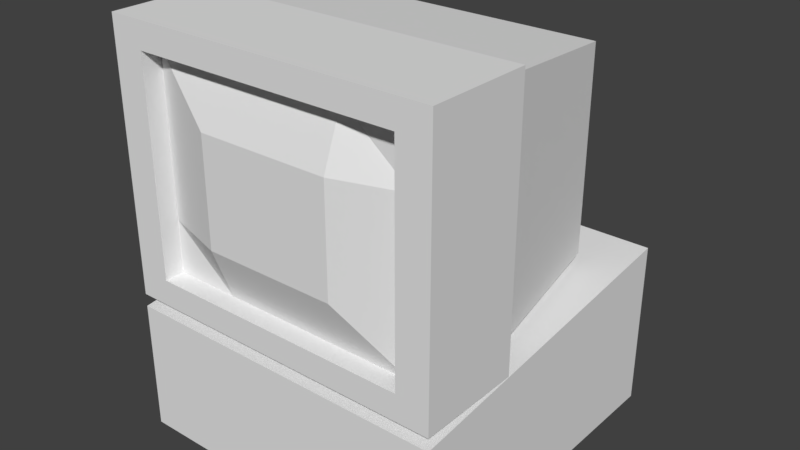 # Source: Monitor.blend  (saved by Blender 2.79.0; exported with 4.5.12 LTS)
import bpy
from mathutils import Matrix  # noqa: F401  (used for matrix-valued properties, if any)

bpy.ops.wm.read_factory_settings(use_empty=True)
scene = bpy.context.scene
scene.name = 'Scene'

# ---- collections
col_collection_1 = bpy.data.collections.new('Collection 1'); scene.collection.children.link(col_collection_1)

# ---- materials (node trees are filled in below, after node groups)
mat_monitor_001 = bpy.data.materials.new('Monitor.001')
mat_monitor_001.alpha_threshold = 0.0
mat_monitor_001.use_transparent_shadow = False
mat_monitor_001.roughness = 0.5
mat_monitor = bpy.data.materials.new('Monitor')
mat_monitor.alpha_threshold = 0.0
mat_monitor.use_transparent_shadow = False
mat_monitor.roughness = 0.5

# ---- material node trees

# ---- world
world_world = bpy.data.worlds.new('World'); scene.world = world_world
world_world.color = (0.05088, 0.05088, 0.05088)
world_world.use_sun_shadow = False
world_world.sun_shadow_jitter_overblur = 0.0
world_world.cycles.sampling_method = 'MANUAL'

# ---- meshes
me_cube_002 = bpy.data.meshes.new('Cube.002')
me_cube_002.from_pydata([(-1.0, -1.0, 0.0), (-1.0, -1.0, 2.405), (-1.0, 1.0, 0.0), (-1.0, 1.0, 2.405), (1.0, -1.0, 0.0), (1.0, -1.0, 1.87), (1.0, 1.0, 0.0), (1.0, 1.0, 1.87)], [], [(0, 1, 3, 2), (2, 3, 7, 6), (6, 7, 5, 4), (4, 5, 1, 0), (2, 6, 4, 0), (7, 3, 1, 5)])
_uv = me_cube_002.uv_layers.new(name='UVMap')
_uv.uv.foreach_set('vector', [0.7498, 0.3752, 0.7498, 0.6248, 0.3752, 0.6248, 0.3752, 0.3752, 0.7498, 0.3752, 0.7498, 0.6248, 0.3752, 0.6248, 0.3752, 0.3752, 0.3748, 0.3752, 0.3748, 0.6248, 0.0001953, 0.6248, 0.0001953, 0.3752, 0.7498, 0.3752, 0.7498, 0.6248, 0.3752, 0.6248, 0.3752, 0.3752, 0.7498, 0.3752, 0.7498, 0.6248, 0.3752, 0.6248, 0.3752, 0.3752, 0.7498, 0.3752, 0.7498, 0.6248, 0.3752, 0.6248, 0.3752, 0.3752])
me_cube_002.materials.append(mat_monitor_001)
me_cube_002.use_remesh_preserve_volume = False
me_cube_002.use_remesh_preserve_attributes = False
me_cube_002.use_mirror_vertex_groups = False
me_cube_002.update()
me_cube_001 = bpy.data.meshes.new('Cube.001')
me_cube_001.from_pydata([(0.3679, -1.0, -0.8), (0.3679, -1.0, 0.8), (0.3679, 1.0, -0.8), (0.3679, 1.0, 0.8), (1.0, -1.0, -0.8), (1.0, -1.0, 0.8), (1.0, 1.0, -0.8), (1.0, 1.0, 0.8), (1.0, 0.8036, 0.6429), (1.0, 0.8036, -0.6429), (1.0, -0.8036, -0.6429), (1.0, -0.8036, 0.6429), (0.8808, 0.8036, 0.6429), (0.8808, 0.8036, -0.6429), (0.8808, -0.8036, -0.6429), (0.8808, -0.8036, 0.6429), (0.8808, 0.8036, 0.0), (0.8808, 0.0, -0.6429), (0.8808, 0.0, 0.6429), (0.8808, -0.8036, 0.0), (1.002, 0.0, 0.0), (0.8808, 0.8036, -0.3215), (0.8808, 0.4018, -0.6429), (0.8808, -0.4018, 0.6429), (0.8808, -0.8036, -0.3215), (0.8808, 0.8036, 0.3215), (0.8808, -0.4018, -0.6429), (0.8808, 0.4018, 0.6429), (0.8808, -0.8036, 0.3215), (1.002, -0.4018, 0.0), (1.002, 0.4018, 0.0), (1.002, 0.0, -0.3215), (1.002, 0.0, 0.3215), (1.002, 0.4018, 0.3215), (1.002, 0.4018, -0.3215), (1.002, -0.4018, -0.3215), (1.002, -0.4018, 0.3215), (0.3679, 0.9, -0.72), (0.3679, -0.9, -0.72), (0.3679, -0.9, 0.72), (0.3679, 0.9, 0.72), (-0.6321, 0.763, -0.6104), (-0.6321, -0.763, -0.6104), (-0.6321, -0.763, 0.6104), (-0.6321, 0.763, 0.6104)], [], [(3, 2, 37, 40), (2, 3, 7, 6), (5, 4, 10, 11), (4, 5, 1, 0), (2, 6, 4, 0), (7, 3, 1, 5), (8, 11, 15, 23, 18, 27, 12), (4, 6, 9, 10), (7, 5, 11, 8), (6, 7, 8, 9), (36, 23, 15, 28), (9, 8, 12, 25, 16, 21, 13), (11, 10, 14, 24, 19, 28, 15), (10, 9, 13, 22, 17, 26, 14), (35, 29, 19, 24), (34, 30, 20, 31), (33, 27, 18, 32), (30, 33, 32, 20), (16, 25, 33, 30), (25, 12, 27, 33), (22, 34, 31, 17), (13, 21, 34, 22), (21, 16, 30, 34), (26, 35, 24, 14), (17, 31, 35, 26), (31, 20, 29, 35), (29, 36, 28, 19), (20, 32, 36, 29), (32, 18, 23, 36), (37, 38, 42, 41), (0, 1, 39, 38), (1, 3, 40, 39), (2, 0, 38, 37), (42, 43, 44, 41), (40, 37, 41, 44), (38, 39, 43, 42), (39, 40, 44, 43)])
_uv = me_cube_001.uv_layers.new(name='UVMap')
_uv.uv.foreach_set('vector', [0.5002, 0.6248, 0.5002, 0.3752, 0.6248, 0.3752, 0.6248, 0.6248, 0.5002, 0.3752, 0.5002, 0.6248, 0.7498, 0.6248, 0.7498, 0.3752, 0.6248, 0.6248, 0.5002, 0.6248, 0.5002, 0.5002, 0.6248, 0.5002, 0.7498, 0.3752, 0.7498, 0.6248, 0.5002, 0.6248, 0.5002, 0.3752, 0.5002, 0.3752, 0.7498, 0.3752, 0.7498, 0.6248, 0.5002, 0.6248, 0.7498, 0.3752, 0.5002, 0.3752, 0.5002, 0.6248, 0.7498, 0.6248, 0.2498, 0.8748, 0.1252, 0.8748, 0.1252, 0.7502, 0.1252, 0.7502, 0.1875, 0.7502, 0.2498, 0.7502, 0.2498, 0.7502, 0.6248, 0.6248, 0.5002, 0.6248, 0.5002, 0.5002, 0.6248, 0.5002, 0.6248, 0.6248, 0.5002, 0.6248, 0.5002, 0.5002, 0.6248, 0.5002, 0.6248, 0.6248, 0.5002, 0.6248, 0.5002, 0.5002, 0.6248, 0.5002, 0.3752, 0.8752, 0.3752, 0.9998, 0.4998, 0.9998, 0.4998, 0.8752, 0.2498, 0.7502, 0.2498, 0.8748, 0.1252, 0.8748, 0.1252, 0.8748, 0.1252, 0.8125, 0.1252, 0.7502, 0.1252, 0.7502, 0.1252, 0.8748, 0.1252, 0.7502, 0.2498, 0.7502, 0.2498, 0.7502, 0.2498, 0.8125, 0.2498, 0.8748, 0.2498, 0.8748, 0.1252, 0.7502, 0.2498, 0.7502, 0.2498, 0.8748, 0.2498, 0.8748, 0.1875, 0.8748, 0.1252, 0.8748, 0.1252, 0.8748, 0.3752, 0.8752, 0.3752, 0.9998, 0.4998, 0.9998, 0.4998, 0.8752, 0.3752, 0.8752, 0.3752, 0.9998, 0.4998, 0.9998, 0.4998, 0.8752, 0.3752, 0.8752, 0.3752, 0.9998, 0.4998, 0.9998, 0.4998, 0.8752, 0.3752, 0.8752, 0.3752, 0.9998, 0.4998, 0.9998, 0.4998, 0.8752, 0.3752, 0.8752, 0.3752, 0.9998, 0.4998, 0.9998, 0.4998, 0.8752, 0.3752, 0.8752, 0.3752, 0.9998, 0.4998, 0.9998, 0.4998, 0.8752, 0.4998, 0.8752, 0.4998, 0.9998, 0.3752, 0.9998, 0.3752, 0.8752, 0.4998, 0.8752, 0.4998, 0.9998, 0.3752, 0.9998, 0.3752, 0.8752, 0.3752, 0.8752, 0.3752, 0.9998, 0.4998, 0.9998, 0.4998, 0.8752, 0.4998, 0.8752, 0.4998, 0.9998, 0.3752, 0.9998, 0.3752, 0.8752, 0.4998, 0.8752, 0.4998, 0.9998, 0.3752, 0.9998, 0.3752, 0.8752, 0.3752, 0.8752, 0.3752, 0.9998, 0.4998, 0.9998, 0.4998, 0.8752, 0.3752, 0.8752, 0.3752, 0.9998, 0.4998, 0.9998, 0.4998, 0.8752, 0.3752, 0.8752, 0.3752, 0.9998, 0.4998, 0.9998, 0.4998, 0.8752, 0.3752, 0.8752, 0.3752, 0.9998, 0.4998, 0.9998, 0.4998, 0.8752, 0.6252, 0.6248, 0.6252, 0.3752, 0.7498, 0.3752, 0.7498, 0.6248, 0.6248, 0.3752, 0.6248, 0.6248, 0.5002, 0.6248, 0.5002, 0.3752, 0.5002, 0.6248, 0.5002, 0.3752, 0.6248, 0.3752, 0.6248, 0.6248, 0.6248, 0.3752, 0.6248, 0.6248, 0.5002, 0.6248, 0.5002, 0.3752, 0.7498, 0.3752, 0.7498, 0.6248, 0.3752, 0.6248, 0.3752, 0.3752, 0.6252, 0.6248, 0.6252, 0.3752, 0.7498, 0.3752, 0.7498, 0.6248, 0.4998, 0.3752, 0.4998, 0.6248, 0.3752, 0.6248, 0.3752, 0.3752, 0.4998, 0.3752, 0.4998, 0.6248, 0.3752, 0.6248, 0.3752, 0.3752])
me_cube_001.materials.append(mat_monitor)
me_cube_001.use_remesh_preserve_volume = False
me_cube_001.use_remesh_preserve_attributes = False
me_cube_001.use_mirror_vertex_groups = False
me_cube_001.update()

# ---- objects
ob_base = bpy.data.objects.new('Base', me_cube_002)
ob_monitor = bpy.data.objects.new('Monitor', me_cube_001)

# ---- transforms, parenting, visibility, modifiers, constraints
ob_base.location = (0.0, 0.0, 0.0)
ob_base.rotation_euler = (0.0, -0.0, -1.571)
ob_base.scale = (1.0, 1.0, 0.4257)
ob_base.lineart.crease_threshold = 0.0
ob_monitor.location = (0.0, 0.0, 1.673)
ob_monitor.rotation_euler = (0.0, -0.0, -1.571)
ob_monitor.lineart.crease_threshold = 0.0

# ---- collection membership
col_collection_1.objects.link(ob_base)
col_collection_1.objects.link(ob_monitor)

# ---- scene / render settings (as saved in the file)
scene.frame_start = 1; scene.frame_end = 250; scene.frame_set(1)
scene.render.engine = 'BLENDER_EEVEE_NEXT'
scene.render.resolution_percentage = 50
scene.render.dither_intensity = 0.0
scene.cycles.use_denoising = False
scene.cycles.samples = 128
scene.cycles.sampling_pattern = 'TABULATED_SOBOL'
scene.cycles.use_adaptive_sampling = False
scene.cycles.use_light_tree = False
scene.cycles.blur_glossy = 0.0
scene.cycles.sample_clamp_indirect = 0.0
scene.view_settings.view_transform = 'Standard'
bpy.context.view_layer.update()

# ---- added for rendering (the .blend has no active camera and no usable light): camera, sun
cam_auto = bpy.data.cameras.new('AutoCamera')
cam_auto.lens = 50.0
cam_auto.sensor_width = 36.0
cam_auto.clip_end = 1000.0
ob_auto_camera = bpy.data.objects.new('AutoCamera', cam_auto)
scene.collection.objects.link(ob_auto_camera)
ob_auto_camera.location = (3.47704, -4.1733, 4.01817)
ob_auto_camera.rotation_euler = (1.09748, -7.21219e-08, 0.694738)
scene.camera = ob_auto_camera
light_auto_sun = bpy.data.lights.new('AutoSun', 'SUN')
light_auto_sun.energy = 3.0
light_auto_sun.angle = 0.0523599
ob_auto_sun = bpy.data.objects.new('AutoSun', light_auto_sun)
scene.collection.objects.link(ob_auto_sun)
ob_auto_sun.rotation_euler = (0.872665, 0.174533, 0.523599)
bpy.context.view_layer.update()

